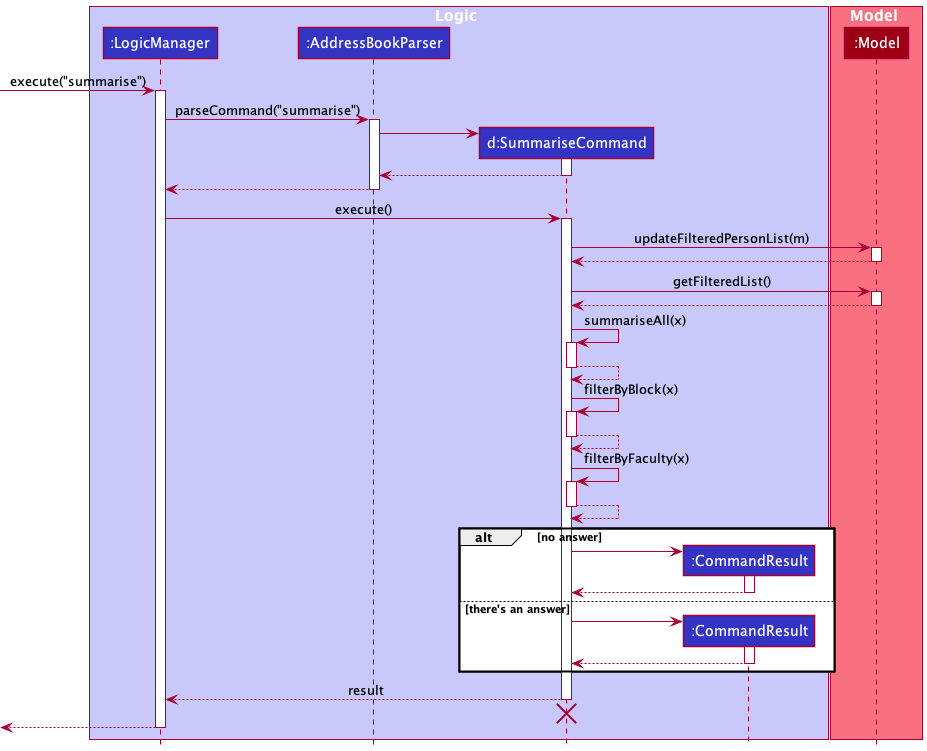

The diagram above was rendered by PlantUML. Its source (embedded in the PNG):
@startuml
!include style.puml

box Logic LOGIC_COLOR_T1
participant ":LogicManager" as LogicManager LOGIC_COLOR
participant ":AddressBookParser" as AddressBookParser LOGIC_COLOR
participant "d:SummariseCommand" as SummariseCommand LOGIC_COLOR
participant ":CommandResult" as CommandResult LOGIC_COLOR
end box

box Model MODEL_COLOR_T1
participant ":Model" as Model MODEL_COLOR
end box

[-> LogicManager : execute("summarise")
activate LogicManager

LogicManager -> AddressBookParser : parseCommand("summarise")
activate AddressBookParser

create SummariseCommand
AddressBookParser -> SummariseCommand
activate SummariseCommand

SummariseCommand --> AddressBookParser
deactivate SummariseCommand

AddressBookParser --> LogicManager
deactivate AddressBookParser

LogicManager -> SummariseCommand : execute()
activate SummariseCommand

SummariseCommand -> Model : updateFilteredPersonList(m)
activate Model

Model --> SummariseCommand
deactivate Model

SummariseCommand -> Model : getFilteredList()
activate Model

Model --> SummariseCommand
deactivate Model

SummariseCommand -> SummariseCommand : summariseAll(x)
activate SummariseCommand

SummariseCommand --> SummariseCommand
deactivate SummariseCommand

SummariseCommand -> SummariseCommand : filterByBlock(x)
activate SummariseCommand

SummariseCommand --> SummariseCommand
deactivate SummariseCommand

SummariseCommand -> SummariseCommand : filterByFaculty(x)
activate SummariseCommand

SummariseCommand --> SummariseCommand
deactivate SummariseCommand

alt no answer
    create CommandResult
    SummariseCommand -> CommandResult
    activate CommandResult
    CommandResult --> SummariseCommand
    deactivate CommandResult
else there's an answer
    create CommandResult
    SummariseCommand -> CommandResult
    activate CommandResult
    CommandResult --> SummariseCommand
    deactivate CommandResult
end

SummariseCommand --> LogicManager : result
deactivate SummariseCommand

SummariseCommand -[hidden]-> AddressBookParser
destroy SummariseCommand

[<--LogicManager
deactivate LogicManager
@enduml